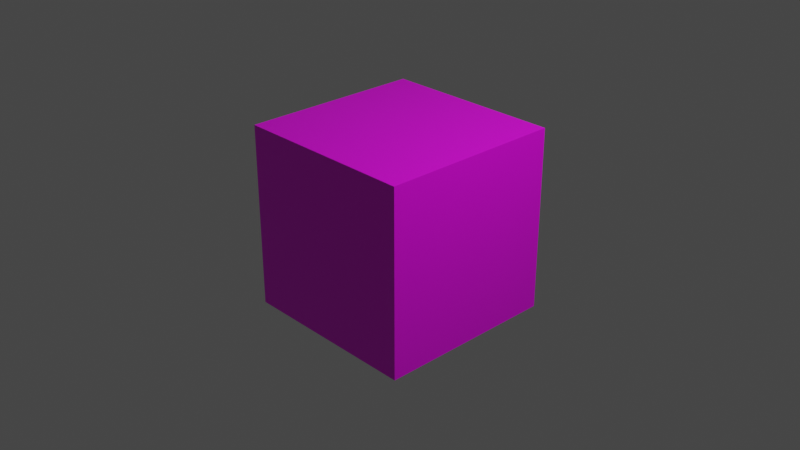# Source: building_test.blend  (saved by Blender 2.93.20; exported with 4.5.12 LTS)
import bpy
from mathutils import Matrix  # noqa: F401  (used for matrix-valued properties, if any)

bpy.ops.wm.read_factory_settings(use_empty=True)
scene = bpy.context.scene
scene.name = 'Scene'

# ---- collections
col_collection = bpy.data.collections.new('Collection'); scene.collection.children.link(col_collection)

# ---- images (referenced by path relative to the original .blend; pixels are not part of the script)
import os
ASSET_DIR = os.environ.get("B2B_ASSET_DIR", "")  # directory of the original .blend (textures are referenced by path, not embedded)
HERE = os.path.dirname(os.path.abspath(__file__))  # packed textures are extracted next to this script under _unpacked/

def load_image(name, relpath, width, height, colorspace="sRGB"):
    """Load a texture the original file referenced (path relative to the .blend, or extracted next to this script)."""
    p = next((c for c in (os.path.join(HERE, relpath), os.path.join(ASSET_DIR, relpath)) if relpath and os.path.exists(c)), "")
    if p:
        img = bpy.data.images.load(p, check_existing=True)
        img.name = name
    else:  # same state as the original file: an image datablock whose file is absent (Cycles renders it pink)
        img = bpy.data.images.new(name, width, height)
        img.source = "FILE"
        img.filepath = "//" + (relpath or name)
    img.colorspace_settings.name = colorspace
    return img
img_building_tex01_png = load_image('building_tex01.png', 'building_tex01.png', 1024, 1024, 'sRGB')

# ---- materials (node trees are filled in below, after node groups)
mat_material = bpy.data.materials.new('Material')
mat_material.alpha_threshold = 0.0
mat_material.use_transparent_shadow = False
mat_material.line_color = (0.0, 0.0, 0.0, 1.0)

# ---- material node trees
mat_material.use_nodes = True; mat_material.node_tree.nodes.clear()
_N = mat_material.node_tree.nodes; _L = mat_material.node_tree.links
n0 = _N.new('ShaderNodeOutputMaterial'); n0.name = 'Material Output'; n0.location = (300, 300)
n1 = _N.new('ShaderNodeBsdfPrincipled'); n1.name = 'Principled BSDF'; n1.location = (10, 300)
n1.distribution = 'GGX'
n1.subsurface_method = 'BURLEY'
n1.inputs[2].default_value = 0.4
n1.inputs[3].default_value = 1.45
n1.inputs[27].default_value = (0.0, 0.0, 0.0, 1.0)
n1.inputs[28].default_value = 1.0
n2 = _N.new('ShaderNodeTexImage'); n2.name = 'Image Texture'; n2.location = (-280, 277)
n2.image = img_building_tex01_png
_L.new(n1.outputs[0], n0.inputs[0])
_L.new(n2.outputs[0], n1.inputs[0])
n0.is_active_output = True

# ---- world
world_world = bpy.data.worlds.new('World'); scene.world = world_world
world_world.use_nodes = True; world_world.node_tree.nodes.clear()
_N = world_world.node_tree.nodes; _L = world_world.node_tree.links
n0 = _N.new('ShaderNodeOutputWorld'); n0.name = 'World Output'; n0.location = (300, 300)
n1 = _N.new('ShaderNodeBackground'); n1.name = 'Background'; n1.location = (10, 300)
n1.inputs[0].default_value = (0.05088, 0.05088, 0.05088, 1.0)
_L.new(n1.outputs[0], n0.inputs[0])
n0.is_active_output = True
world_world.color = (0.05088, 0.05088, 0.05088)
world_world.use_sun_shadow = False
world_world.sun_shadow_jitter_overblur = 0.0

# ---- cameras
cam_camera = bpy.data.cameras.new('Camera')
cam_camera.clip_end = 100.0
cam_camera.ortho_scale = 7.314

# ---- lights
light_light = bpy.data.lights.new('Light', 'POINT')
light_light.transmission_factor = 0.0
light_light.energy = 1000.0
light_light.shadow_soft_size = 0.1
light_light.shadow_maximum_resolution = 0.006
light_light.use_absolute_resolution = True

# ---- meshes
me_cube = bpy.data.meshes.new('Cube')
me_cube.from_pydata([(1.0, 1.0, 1.0), (1.0, 1.0, -1.0), (1.0, -1.0, 1.0), (1.0, -1.0, -1.0), (-1.0, 1.0, 1.0), (-1.0, 1.0, -1.0), (-1.0, -1.0, 1.0), (-1.0, -1.0, -1.0)], [], [(0, 4, 6, 2), (3, 2, 6, 7), (7, 6, 4, 5), (5, 1, 3, 7), (1, 0, 2, 3), (5, 4, 0, 1)])
_uv = me_cube.uv_layers.new(name='UVMap')
_uv.uv.foreach_set('vector', [1.001, 0.002191, 2.002, 0.002191, 2.002, 1.004, 1.001, 1.004, -0.0008019, 1.004, 1.001, 1.004, 1.001, 2.005, -0.0008019, 2.005, -0.0008019, -2.001, 1.001, -2.001, 1.001, -0.9994, -0.0008019, -0.9994, -1.002, 0.002191, -0.0008019, 0.002191, -0.0008019, 1.004, -1.002, 1.004, -0.0008019, 0.002191, 1.001, 0.002191, 1.001, 1.004, -0.0008019, 1.004, -0.0008019, -0.9994, 1.001, -0.9994, 1.001, 0.002191, -0.0008019, 0.002191])
me_cube.materials.append(mat_material)
me_cube.use_remesh_preserve_volume = False
me_cube.use_remesh_preserve_attributes = False
me_cube.use_mirror_vertex_groups = False
me_cube.update()

# ---- objects
ob_cube = bpy.data.objects.new('Cube', me_cube)
ob_light = bpy.data.objects.new('Light', light_light)
ob_camera = bpy.data.objects.new('Camera', cam_camera)

# ---- transforms, parenting, visibility, modifiers, constraints
ob_cube.location = (0.0, 0.0, 0.0)
ob_cube.lock_rotations_4d = False
ob_cube.empty_display_type = 'ARROWS'
ob_cube.lineart.crease_threshold = 0.0
ob_light.location = (4.076, 1.005, 5.904)
ob_light.rotation_euler = (0.6503, 0.05522, 1.866)
ob_light.lock_rotations_4d = False
ob_light.empty_display_type = 'ARROWS'
ob_light.color = (0.0, 0.0, 0.0, 0.0)
ob_light.lineart.crease_threshold = 0.0
ob_camera.location = (7.359, -6.926, 4.958)
ob_camera.rotation_euler = (1.109, 0.0, 0.8149)
ob_camera.lock_rotations_4d = False
ob_camera.empty_display_type = 'ARROWS'
ob_camera.color = (0.0, 0.0, 0.0, 0.0)
ob_camera.display_type = 'WIRE'
ob_camera.lineart.crease_threshold = 0.0

# ---- collection membership
col_collection.objects.link(ob_cube)
col_collection.objects.link(ob_light)
col_collection.objects.link(ob_camera)

# ---- scene / render settings (as saved in the file)
scene.camera = ob_camera
scene.frame_start = 1; scene.frame_end = 250; scene.frame_set(5)
scene.render.engine = 'BLENDER_EEVEE_NEXT'
scene.cycles.use_denoising = False
scene.cycles.samples = 128
scene.cycles.sampling_pattern = 'TABULATED_SOBOL'
scene.cycles.use_adaptive_sampling = False
scene.cycles.use_light_tree = False
scene.view_settings.view_transform = 'Filmic'
bpy.context.view_layer.update()

